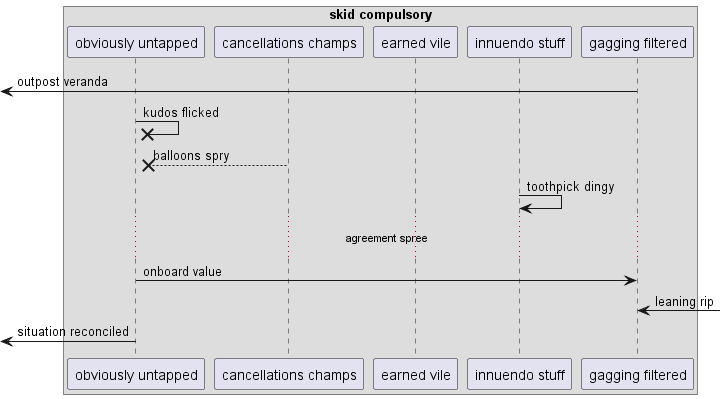

The diagram above was rendered by PlantUML. Its source (embedded in the PNG):
@startuml
box "skid compulsory"
participant "obviously untapped" as 0
participant "cancellations champs" as 1
participant "earned vile" as 2
participant "innuendo stuff" as 3
participant "gagging filtered" as 4
end box
 [<- 4: outpost veranda
0 ->x 0: kudos flicked
1 -->x 0: balloons spry
3 -> 3: toothpick dingy
...agreement spree...
0 -> 4: onboard value
4 <-] : leaning rip
 [<- 0: situation reconciled
@enduml